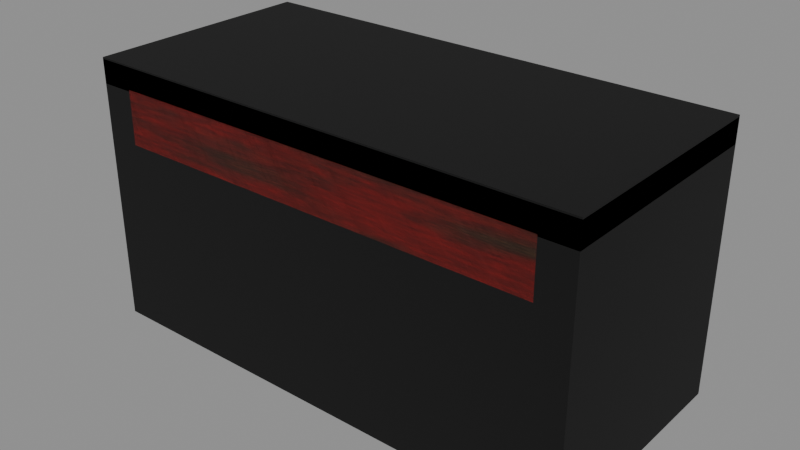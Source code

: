 # Source: desk_study.blend  (saved by Blender 4.2.66; exported with 4.5.12 LTS)
import bpy
from mathutils import Matrix  # noqa: F401  (used for matrix-valued properties, if any)

bpy.ops.wm.read_factory_settings(use_empty=True)
scene = bpy.context.scene
scene.name = 'Scene'

# ---- images (referenced by path relative to the original .blend; pixels are not part of the script)
import os
ASSET_DIR = os.environ.get("B2B_ASSET_DIR", "")  # directory of the original .blend (textures are referenced by path, not embedded)
HERE = os.path.dirname(os.path.abspath(__file__))  # packed textures are extracted next to this script under _unpacked/

def load_image(name, relpath, width, height, colorspace="sRGB"):
    """Load a texture the original file referenced (path relative to the .blend, or extracted next to this script)."""
    p = next((c for c in (os.path.join(HERE, relpath), os.path.join(ASSET_DIR, relpath)) if relpath and os.path.exists(c)), "")
    if p:
        img = bpy.data.images.load(p, check_existing=True)
        img.name = name
    else:  # same state as the original file: an image datablock whose file is absent (Cycles renders it pink)
        img = bpy.data.images.new(name, width, height)
        img.source = "FILE"
        img.filepath = "//" + (relpath or name)
    img.colorspace_settings.name = colorspace
    return img
img_t_wood_dark = load_image('t_wood_dark', '_unpacked/t_wood_dark.b21b05b8.png', 512, 512, 'sRGB')
img_t_wood_red = load_image('t_wood_red', '_unpacked/t_wood_red.1527fd09.png', 512, 512, 'sRGB')

# ---- materials (node trees are filled in below, after node groups)
mat_m_wooddark = bpy.data.materials.new('M_WoodDark')
mat_m_wooddark.use_backface_culling = True
mat_m_woodred = bpy.data.materials.new('M_WoodRed')
mat_m_woodred.use_backface_culling = True
mat_m_col = bpy.data.materials.new('M_Col')
mat_m_col.use_backface_culling = True
mat_m_col.diffuse_color = (0.0, 0.0, 0.0, 1.0)

# ---- material node trees
mat_m_wooddark.use_nodes = True; mat_m_wooddark.node_tree.nodes.clear()
_N = mat_m_wooddark.node_tree.nodes; _L = mat_m_wooddark.node_tree.links
n0 = _N.new('ShaderNodeBsdfPrincipled'); n0.name = 'Principled BSDF'; n0.location = (10, 300)
n0.inputs[2].default_value = 0.78
n1 = _N.new('ShaderNodeOutputMaterial'); n1.name = 'Material Output'; n1.location = (300, 300)
n2 = _N.new('ShaderNodeTexImage'); n2.name = 'Image Texture'; n2.location = (-440, 210)
n2.label = 'BASE COLOR'
n2.image = img_t_wood_dark
_L.new(n0.outputs[0], n1.inputs[0])
_L.new(n2.outputs[0], n0.inputs[0])
n1.is_active_output = True
mat_m_woodred.use_nodes = True; mat_m_woodred.node_tree.nodes.clear()
_N = mat_m_woodred.node_tree.nodes; _L = mat_m_woodred.node_tree.links
n0 = _N.new('ShaderNodeBsdfPrincipled'); n0.name = 'Principled BSDF'; n0.location = (10, 300)
n0.inputs[2].default_value = 0.62
n1 = _N.new('ShaderNodeOutputMaterial'); n1.name = 'Material Output'; n1.location = (300, 300)
n2 = _N.new('ShaderNodeTexImage'); n2.name = 'Image Texture'; n2.location = (-440, 210)
n2.label = 'BASE COLOR'
n2.image = img_t_wood_red
_L.new(n0.outputs[0], n1.inputs[0])
_L.new(n2.outputs[0], n0.inputs[0])
n1.is_active_output = True
mat_m_col.use_nodes = True; mat_m_col.node_tree.nodes.clear()
_N = mat_m_col.node_tree.nodes; _L = mat_m_col.node_tree.links
n0 = _N.new('ShaderNodeBsdfPrincipled'); n0.name = 'Principled BSDF'; n0.location = (10, 300)
n0.inputs[0].default_value = (0.0, 0.0, 0.0, 1.0)
n0.inputs[2].default_value = 1.0
n1 = _N.new('ShaderNodeOutputMaterial'); n1.name = 'Material Output'; n1.location = (300, 300)
_L.new(n0.outputs[0], n1.inputs[0])
n1.is_active_output = True

# ---- meshes
me_top = bpy.data.meshes.new('Top')
me_top.from_pydata([(-0.75, -0.35, -0.035), (0.75, -0.35, -0.035), (0.75, -0.35, 0.035), (-0.75, -0.35, 0.035), (0.75, 0.35, -0.035), (-0.75, 0.35, -0.035), (-0.75, 0.35, 0.035), (0.75, 0.35, 0.035), (0.75, -0.35, -0.035), (0.75, 0.35, -0.035), (0.75, 0.35, 0.035), (0.75, -0.35, 0.035), (-0.75, 0.35, -0.035), (-0.75, -0.35, -0.035), (-0.75, -0.35, 0.035), (-0.75, 0.35, 0.035), (-0.75, -0.35, 0.035), (0.75, -0.35, 0.035), (0.75, 0.35, 0.035), (-0.75, 0.35, 0.035), (-0.75, 0.35, -0.035), (0.75, 0.35, -0.035), (0.75, -0.35, -0.035), (-0.75, -0.35, -0.035)], [], [(0, 1, 2), (0, 2, 3), (4, 5, 6), (4, 6, 7), (8, 9, 10), (8, 10, 11), (12, 13, 14), (12, 14, 15), (16, 17, 18), (16, 18, 19), (20, 21, 22), (20, 22, 23)])
_uv = me_top.uv_layers.new(name='UVMap')
_uv.uv.foreach_set('vector', [0.0, 1.0, 1.0, 1.0, 1.0, 0.0, 0.0, 1.0, 1.0, 0.0, 0.0, 0.0, 0.0, 1.0, 1.0, 1.0, 1.0, 0.0, 0.0, 1.0, 1.0, 0.0, 0.0, 0.0, 0.0, 1.0, 1.0, 1.0, 1.0, 0.0, 0.0, 1.0, 1.0, 0.0, 0.0, 0.0, 0.0, 1.0, 1.0, 1.0, 1.0, 0.0, 0.0, 1.0, 1.0, 0.0, 0.0, 0.0, 0.0, 1.0, 1.0, 1.0, 1.0, 0.0, 0.0, 1.0, 1.0, 0.0, 0.0, 0.0, 0.0, 1.0, 1.0, 1.0, 1.0, 0.0, 0.0, 1.0, 1.0, 0.0, 0.0, 0.0])
me_top.materials.append(mat_m_wooddark)
me_top.update()
me_top.normals_split_custom_set([tuple(v) for v in zip(*[iter([0.0, -1.0, 0.0, 0.0, -1.0, 0.0, 0.0, -1.0, 0.0, 0.0, -1.0, 0.0, 0.0, -1.0, 0.0, 0.0, -1.0, 0.0, 0.0, 1.0, 0.0, 0.0, 1.0, 0.0, 0.0, 1.0, 0.0, 0.0, 1.0, 0.0, 0.0, 1.0, 0.0, 0.0, 1.0, 0.0, 1.0, 0.0, 0.0, 1.0, 0.0, 0.0, 1.0, 0.0, 0.0, 1.0, 0.0, 0.0, 1.0, 0.0, 0.0, 1.0, 0.0, 0.0, -1.0, 0.0, 0.0, -1.0, 0.0, 0.0, -1.0, 0.0, 0.0, -1.0, 0.0, 0.0, -1.0, 0.0, 0.0, -1.0, 0.0, 0.0, 0.0, 0.0, 1.0, 0.0, 0.0, 1.0, 0.0, 0.0, 1.0, 0.0, 0.0, 1.0, 0.0, 0.0, 1.0, 0.0, 0.0, 1.0, 0.0, 0.0, -1.0, 0.0, 0.0, -1.0, 0.0, 0.0, -1.0, 0.0, 0.0, -1.0, 0.0, 0.0, -1.0, 0.0, 0.0, -1.0])] * 3)])
me_leg__68__28 = bpy.data.meshes.new('Leg_-68_-28')
me_leg__68__28.from_pydata([(-0.045, -0.045, -0.36), (0.045, -0.045, -0.36), (0.045, -0.045, 0.36), (-0.045, -0.045, 0.36), (0.045, 0.045, -0.36), (-0.045, 0.045, -0.36), (-0.045, 0.045, 0.36), (0.045, 0.045, 0.36), (0.045, -0.045, -0.36), (0.045, 0.045, -0.36), (0.045, 0.045, 0.36), (0.045, -0.045, 0.36), (-0.045, 0.045, -0.36), (-0.045, -0.045, -0.36), (-0.045, -0.045, 0.36), (-0.045, 0.045, 0.36), (-0.045, -0.045, 0.36), (0.045, -0.045, 0.36), (0.045, 0.045, 0.36), (-0.045, 0.045, 0.36), (-0.045, 0.045, -0.36), (0.045, 0.045, -0.36), (0.045, -0.045, -0.36), (-0.045, -0.045, -0.36)], [], [(0, 1, 2), (0, 2, 3), (4, 5, 6), (4, 6, 7), (8, 9, 10), (8, 10, 11), (12, 13, 14), (12, 14, 15), (16, 17, 18), (16, 18, 19), (20, 21, 22), (20, 22, 23)])
_uv = me_leg__68__28.uv_layers.new(name='UVMap')
_uv.uv.foreach_set('vector', [0.0, 1.0, 1.0, 1.0, 1.0, 0.0, 0.0, 1.0, 1.0, 0.0, 0.0, 0.0, 0.0, 1.0, 1.0, 1.0, 1.0, 0.0, 0.0, 1.0, 1.0, 0.0, 0.0, 0.0, 0.0, 1.0, 1.0, 1.0, 1.0, 0.0, 0.0, 1.0, 1.0, 0.0, 0.0, 0.0, 0.0, 1.0, 1.0, 1.0, 1.0, 0.0, 0.0, 1.0, 1.0, 0.0, 0.0, 0.0, 0.0, 1.0, 1.0, 1.0, 1.0, 0.0, 0.0, 1.0, 1.0, 0.0, 0.0, 0.0, 0.0, 1.0, 1.0, 1.0, 1.0, 0.0, 0.0, 1.0, 1.0, 0.0, 0.0, 0.0])
me_leg__68__28.materials.append(mat_m_wooddark)
me_leg__68__28.update()
me_leg__68__28.normals_split_custom_set([tuple(v) for v in zip(*[iter([0.0, -1.0, 0.0, 0.0, -1.0, 0.0, 0.0, -1.0, 0.0, 0.0, -1.0, 0.0, 0.0, -1.0, 0.0, 0.0, -1.0, 0.0, 0.0, 1.0, 0.0, 0.0, 1.0, 0.0, 0.0, 1.0, 0.0, 0.0, 1.0, 0.0, 0.0, 1.0, 0.0, 0.0, 1.0, 0.0, 1.0, 0.0, 0.0, 1.0, 0.0, 0.0, 1.0, 0.0, 0.0, 1.0, 0.0, 0.0, 1.0, 0.0, 0.0, 1.0, 0.0, 0.0, -1.0, 0.0, 0.0, -1.0, 0.0, 0.0, -1.0, 0.0, 0.0, -1.0, 0.0, 0.0, -1.0, 0.0, 0.0, -1.0, 0.0, 0.0, 0.0, 0.0, 1.0, 0.0, 0.0, 1.0, 0.0, 0.0, 1.0, 0.0, 0.0, 1.0, 0.0, 0.0, 1.0, 0.0, 0.0, 1.0, 0.0, 0.0, -1.0, 0.0, 0.0, -1.0, 0.0, 0.0, -1.0, 0.0, 0.0, -1.0, 0.0, 0.0, -1.0, 0.0, 0.0, -1.0])] * 3)])
me_leg_68__28 = bpy.data.meshes.new('Leg_68_-28')
me_leg_68__28.from_pydata([(-0.045, -0.045, -0.36), (0.045, -0.045, -0.36), (0.045, -0.045, 0.36), (-0.045, -0.045, 0.36), (0.045, 0.045, -0.36), (-0.045, 0.045, -0.36), (-0.045, 0.045, 0.36), (0.045, 0.045, 0.36), (0.045, -0.045, -0.36), (0.045, 0.045, -0.36), (0.045, 0.045, 0.36), (0.045, -0.045, 0.36), (-0.045, 0.045, -0.36), (-0.045, -0.045, -0.36), (-0.045, -0.045, 0.36), (-0.045, 0.045, 0.36), (-0.045, -0.045, 0.36), (0.045, -0.045, 0.36), (0.045, 0.045, 0.36), (-0.045, 0.045, 0.36), (-0.045, 0.045, -0.36), (0.045, 0.045, -0.36), (0.045, -0.045, -0.36), (-0.045, -0.045, -0.36)], [], [(0, 1, 2), (0, 2, 3), (4, 5, 6), (4, 6, 7), (8, 9, 10), (8, 10, 11), (12, 13, 14), (12, 14, 15), (16, 17, 18), (16, 18, 19), (20, 21, 22), (20, 22, 23)])
_uv = me_leg_68__28.uv_layers.new(name='UVMap')
_uv.uv.foreach_set('vector', [0.0, 1.0, 1.0, 1.0, 1.0, 0.0, 0.0, 1.0, 1.0, 0.0, 0.0, 0.0, 0.0, 1.0, 1.0, 1.0, 1.0, 0.0, 0.0, 1.0, 1.0, 0.0, 0.0, 0.0, 0.0, 1.0, 1.0, 1.0, 1.0, 0.0, 0.0, 1.0, 1.0, 0.0, 0.0, 0.0, 0.0, 1.0, 1.0, 1.0, 1.0, 0.0, 0.0, 1.0, 1.0, 0.0, 0.0, 0.0, 0.0, 1.0, 1.0, 1.0, 1.0, 0.0, 0.0, 1.0, 1.0, 0.0, 0.0, 0.0, 0.0, 1.0, 1.0, 1.0, 1.0, 0.0, 0.0, 1.0, 1.0, 0.0, 0.0, 0.0])
me_leg_68__28.materials.append(mat_m_wooddark)
me_leg_68__28.update()
me_leg_68__28.normals_split_custom_set([tuple(v) for v in zip(*[iter([0.0, -1.0, 0.0, 0.0, -1.0, 0.0, 0.0, -1.0, 0.0, 0.0, -1.0, 0.0, 0.0, -1.0, 0.0, 0.0, -1.0, 0.0, 0.0, 1.0, 0.0, 0.0, 1.0, 0.0, 0.0, 1.0, 0.0, 0.0, 1.0, 0.0, 0.0, 1.0, 0.0, 0.0, 1.0, 0.0, 1.0, 0.0, 0.0, 1.0, 0.0, 0.0, 1.0, 0.0, 0.0, 1.0, 0.0, 0.0, 1.0, 0.0, 0.0, 1.0, 0.0, 0.0, -1.0, 0.0, 0.0, -1.0, 0.0, 0.0, -1.0, 0.0, 0.0, -1.0, 0.0, 0.0, -1.0, 0.0, 0.0, -1.0, 0.0, 0.0, 0.0, 0.0, 1.0, 0.0, 0.0, 1.0, 0.0, 0.0, 1.0, 0.0, 0.0, 1.0, 0.0, 0.0, 1.0, 0.0, 0.0, 1.0, 0.0, 0.0, -1.0, 0.0, 0.0, -1.0, 0.0, 0.0, -1.0, 0.0, 0.0, -1.0, 0.0, 0.0, -1.0, 0.0, 0.0, -1.0])] * 3)])
me_leg__68_28 = bpy.data.meshes.new('Leg_-68_28')
me_leg__68_28.from_pydata([(-0.045, -0.045, -0.36), (0.045, -0.045, -0.36), (0.045, -0.045, 0.36), (-0.045, -0.045, 0.36), (0.045, 0.045, -0.36), (-0.045, 0.045, -0.36), (-0.045, 0.045, 0.36), (0.045, 0.045, 0.36), (0.045, -0.045, -0.36), (0.045, 0.045, -0.36), (0.045, 0.045, 0.36), (0.045, -0.045, 0.36), (-0.045, 0.045, -0.36), (-0.045, -0.045, -0.36), (-0.045, -0.045, 0.36), (-0.045, 0.045, 0.36), (-0.045, -0.045, 0.36), (0.045, -0.045, 0.36), (0.045, 0.045, 0.36), (-0.045, 0.045, 0.36), (-0.045, 0.045, -0.36), (0.045, 0.045, -0.36), (0.045, -0.045, -0.36), (-0.045, -0.045, -0.36)], [], [(0, 1, 2), (0, 2, 3), (4, 5, 6), (4, 6, 7), (8, 9, 10), (8, 10, 11), (12, 13, 14), (12, 14, 15), (16, 17, 18), (16, 18, 19), (20, 21, 22), (20, 22, 23)])
_uv = me_leg__68_28.uv_layers.new(name='UVMap')
_uv.uv.foreach_set('vector', [0.0, 1.0, 1.0, 1.0, 1.0, 0.0, 0.0, 1.0, 1.0, 0.0, 0.0, 0.0, 0.0, 1.0, 1.0, 1.0, 1.0, 0.0, 0.0, 1.0, 1.0, 0.0, 0.0, 0.0, 0.0, 1.0, 1.0, 1.0, 1.0, 0.0, 0.0, 1.0, 1.0, 0.0, 0.0, 0.0, 0.0, 1.0, 1.0, 1.0, 1.0, 0.0, 0.0, 1.0, 1.0, 0.0, 0.0, 0.0, 0.0, 1.0, 1.0, 1.0, 1.0, 0.0, 0.0, 1.0, 1.0, 0.0, 0.0, 0.0, 0.0, 1.0, 1.0, 1.0, 1.0, 0.0, 0.0, 1.0, 1.0, 0.0, 0.0, 0.0])
me_leg__68_28.materials.append(mat_m_wooddark)
me_leg__68_28.update()
me_leg__68_28.normals_split_custom_set([tuple(v) for v in zip(*[iter([0.0, -1.0, 0.0, 0.0, -1.0, 0.0, 0.0, -1.0, 0.0, 0.0, -1.0, 0.0, 0.0, -1.0, 0.0, 0.0, -1.0, 0.0, 0.0, 1.0, 0.0, 0.0, 1.0, 0.0, 0.0, 1.0, 0.0, 0.0, 1.0, 0.0, 0.0, 1.0, 0.0, 0.0, 1.0, 0.0, 1.0, 0.0, 0.0, 1.0, 0.0, 0.0, 1.0, 0.0, 0.0, 1.0, 0.0, 0.0, 1.0, 0.0, 0.0, 1.0, 0.0, 0.0, -1.0, 0.0, 0.0, -1.0, 0.0, 0.0, -1.0, 0.0, 0.0, -1.0, 0.0, 0.0, -1.0, 0.0, 0.0, -1.0, 0.0, 0.0, 0.0, 0.0, 1.0, 0.0, 0.0, 1.0, 0.0, 0.0, 1.0, 0.0, 0.0, 1.0, 0.0, 0.0, 1.0, 0.0, 0.0, 1.0, 0.0, 0.0, -1.0, 0.0, 0.0, -1.0, 0.0, 0.0, -1.0, 0.0, 0.0, -1.0, 0.0, 0.0, -1.0, 0.0, 0.0, -1.0])] * 3)])
me_leg_68_28 = bpy.data.meshes.new('Leg_68_28')
me_leg_68_28.from_pydata([(-0.045, -0.045, -0.36), (0.045, -0.045, -0.36), (0.045, -0.045, 0.36), (-0.045, -0.045, 0.36), (0.045, 0.045, -0.36), (-0.045, 0.045, -0.36), (-0.045, 0.045, 0.36), (0.045, 0.045, 0.36), (0.045, -0.045, -0.36), (0.045, 0.045, -0.36), (0.045, 0.045, 0.36), (0.045, -0.045, 0.36), (-0.045, 0.045, -0.36), (-0.045, -0.045, -0.36), (-0.045, -0.045, 0.36), (-0.045, 0.045, 0.36), (-0.045, -0.045, 0.36), (0.045, -0.045, 0.36), (0.045, 0.045, 0.36), (-0.045, 0.045, 0.36), (-0.045, 0.045, -0.36), (0.045, 0.045, -0.36), (0.045, -0.045, -0.36), (-0.045, -0.045, -0.36)], [], [(0, 1, 2), (0, 2, 3), (4, 5, 6), (4, 6, 7), (8, 9, 10), (8, 10, 11), (12, 13, 14), (12, 14, 15), (16, 17, 18), (16, 18, 19), (20, 21, 22), (20, 22, 23)])
_uv = me_leg_68_28.uv_layers.new(name='UVMap')
_uv.uv.foreach_set('vector', [0.0, 1.0, 1.0, 1.0, 1.0, 0.0, 0.0, 1.0, 1.0, 0.0, 0.0, 0.0, 0.0, 1.0, 1.0, 1.0, 1.0, 0.0, 0.0, 1.0, 1.0, 0.0, 0.0, 0.0, 0.0, 1.0, 1.0, 1.0, 1.0, 0.0, 0.0, 1.0, 1.0, 0.0, 0.0, 0.0, 0.0, 1.0, 1.0, 1.0, 1.0, 0.0, 0.0, 1.0, 1.0, 0.0, 0.0, 0.0, 0.0, 1.0, 1.0, 1.0, 1.0, 0.0, 0.0, 1.0, 1.0, 0.0, 0.0, 0.0, 0.0, 1.0, 1.0, 1.0, 1.0, 0.0, 0.0, 1.0, 1.0, 0.0, 0.0, 0.0])
me_leg_68_28.materials.append(mat_m_wooddark)
me_leg_68_28.update()
me_leg_68_28.normals_split_custom_set([tuple(v) for v in zip(*[iter([0.0, -1.0, 0.0, 0.0, -1.0, 0.0, 0.0, -1.0, 0.0, 0.0, -1.0, 0.0, 0.0, -1.0, 0.0, 0.0, -1.0, 0.0, 0.0, 1.0, 0.0, 0.0, 1.0, 0.0, 0.0, 1.0, 0.0, 0.0, 1.0, 0.0, 0.0, 1.0, 0.0, 0.0, 1.0, 0.0, 1.0, 0.0, 0.0, 1.0, 0.0, 0.0, 1.0, 0.0, 0.0, 1.0, 0.0, 0.0, 1.0, 0.0, 0.0, 1.0, 0.0, 0.0, -1.0, 0.0, 0.0, -1.0, 0.0, 0.0, -1.0, 0.0, 0.0, -1.0, 0.0, 0.0, -1.0, 0.0, 0.0, -1.0, 0.0, 0.0, 0.0, 0.0, 1.0, 0.0, 0.0, 1.0, 0.0, 0.0, 1.0, 0.0, 0.0, 1.0, 0.0, 0.0, 1.0, 0.0, 0.0, 1.0, 0.0, 0.0, -1.0, 0.0, 0.0, -1.0, 0.0, 0.0, -1.0, 0.0, 0.0, -1.0, 0.0, 0.0, -1.0, 0.0, 0.0, -1.0])] * 3)])
me_drawerf = bpy.data.meshes.new('DrawerF')
me_drawerf.from_pydata([(-0.65, -0.02, -0.08), (0.65, -0.02, -0.08), (0.65, -0.02, 0.08), (-0.65, -0.02, 0.08), (0.65, 0.02, -0.08), (-0.65, 0.02, -0.08), (-0.65, 0.02, 0.08), (0.65, 0.02, 0.08), (0.65, -0.02, -0.08), (0.65, 0.02, -0.08), (0.65, 0.02, 0.08), (0.65, -0.02, 0.08), (-0.65, 0.02, -0.08), (-0.65, -0.02, -0.08), (-0.65, -0.02, 0.08), (-0.65, 0.02, 0.08), (-0.65, -0.02, 0.08), (0.65, -0.02, 0.08), (0.65, 0.02, 0.08), (-0.65, 0.02, 0.08), (-0.65, 0.02, -0.08), (0.65, 0.02, -0.08), (0.65, -0.02, -0.08), (-0.65, -0.02, -0.08)], [], [(0, 1, 2), (0, 2, 3), (4, 5, 6), (4, 6, 7), (8, 9, 10), (8, 10, 11), (12, 13, 14), (12, 14, 15), (16, 17, 18), (16, 18, 19), (20, 21, 22), (20, 22, 23)])
_uv = me_drawerf.uv_layers.new(name='UVMap')
_uv.uv.foreach_set('vector', [0.0, 1.0, 1.0, 1.0, 1.0, 0.0, 0.0, 1.0, 1.0, 0.0, 0.0, 0.0, 0.0, 1.0, 1.0, 1.0, 1.0, 0.0, 0.0, 1.0, 1.0, 0.0, 0.0, 0.0, 0.0, 1.0, 1.0, 1.0, 1.0, 0.0, 0.0, 1.0, 1.0, 0.0, 0.0, 0.0, 0.0, 1.0, 1.0, 1.0, 1.0, 0.0, 0.0, 1.0, 1.0, 0.0, 0.0, 0.0, 0.0, 1.0, 1.0, 1.0, 1.0, 0.0, 0.0, 1.0, 1.0, 0.0, 0.0, 0.0, 0.0, 1.0, 1.0, 1.0, 1.0, 0.0, 0.0, 1.0, 1.0, 0.0, 0.0, 0.0])
me_drawerf.materials.append(mat_m_woodred)
me_drawerf.update()
me_drawerf.normals_split_custom_set([tuple(v) for v in zip(*[iter([0.0, -1.0, 0.0, 0.0, -1.0, 0.0, 0.0, -1.0, 0.0, 0.0, -1.0, 0.0, 0.0, -1.0, 0.0, 0.0, -1.0, 0.0, 0.0, 1.0, 0.0, 0.0, 1.0, 0.0, 0.0, 1.0, 0.0, 0.0, 1.0, 0.0, 0.0, 1.0, 0.0, 0.0, 1.0, 0.0, 1.0, 0.0, 0.0, 1.0, 0.0, 0.0, 1.0, 0.0, 0.0, 1.0, 0.0, 0.0, 1.0, 0.0, 0.0, 1.0, 0.0, 0.0, -1.0, 0.0, 0.0, -1.0, 0.0, 0.0, -1.0, 0.0, 0.0, -1.0, 0.0, 0.0, -1.0, 0.0, 0.0, -1.0, 0.0, 0.0, 0.0, 0.0, 1.0, 0.0, 0.0, 1.0, 0.0, 0.0, 1.0, 0.0, 0.0, 1.0, 0.0, 0.0, 1.0, 0.0, 0.0, 1.0, 0.0, 0.0, -1.0, 0.0, 0.0, -1.0, 0.0, 0.0, -1.0, 0.0, 0.0, -1.0, 0.0, 0.0, -1.0, 0.0, 0.0, -1.0])] * 3)])
me_sm_deskstudy_colonly = bpy.data.meshes.new('SM_DeskStudy-colonly')
me_sm_deskstudy_colonly.from_pydata([(-0.75, -0.35, -0.4), (0.75, -0.35, -0.4), (0.75, -0.35, 0.4), (-0.75, -0.35, 0.4), (0.75, 0.35, -0.4), (-0.75, 0.35, -0.4), (-0.75, 0.35, 0.4), (0.75, 0.35, 0.4), (0.75, -0.35, -0.4), (0.75, 0.35, -0.4), (0.75, 0.35, 0.4), (0.75, -0.35, 0.4), (-0.75, 0.35, -0.4), (-0.75, -0.35, -0.4), (-0.75, -0.35, 0.4), (-0.75, 0.35, 0.4), (-0.75, -0.35, 0.4), (0.75, -0.35, 0.4), (0.75, 0.35, 0.4), (-0.75, 0.35, 0.4), (-0.75, 0.35, -0.4), (0.75, 0.35, -0.4), (0.75, -0.35, -0.4), (-0.75, -0.35, -0.4)], [], [(0, 1, 2), (0, 2, 3), (4, 5, 6), (4, 6, 7), (8, 9, 10), (8, 10, 11), (12, 13, 14), (12, 14, 15), (16, 17, 18), (16, 18, 19), (20, 21, 22), (20, 22, 23)])
_uv = me_sm_deskstudy_colonly.uv_layers.new(name='UVMap')
_uv.uv.foreach_set('vector', [0.0, 1.0, 1.0, 1.0, 1.0, 0.0, 0.0, 1.0, 1.0, 0.0, 0.0, 0.0, 0.0, 1.0, 1.0, 1.0, 1.0, 0.0, 0.0, 1.0, 1.0, 0.0, 0.0, 0.0, 0.0, 1.0, 1.0, 1.0, 1.0, 0.0, 0.0, 1.0, 1.0, 0.0, 0.0, 0.0, 0.0, 1.0, 1.0, 1.0, 1.0, 0.0, 0.0, 1.0, 1.0, 0.0, 0.0, 0.0, 0.0, 1.0, 1.0, 1.0, 1.0, 0.0, 0.0, 1.0, 1.0, 0.0, 0.0, 0.0, 0.0, 1.0, 1.0, 1.0, 1.0, 0.0, 0.0, 1.0, 1.0, 0.0, 0.0, 0.0])
me_sm_deskstudy_colonly.materials.append(mat_m_col)
me_sm_deskstudy_colonly.update()
me_sm_deskstudy_colonly.normals_split_custom_set([tuple(v) for v in zip(*[iter([0.0, -1.0, 0.0, 0.0, -1.0, 0.0, 0.0, -1.0, 0.0, 0.0, -1.0, 0.0, 0.0, -1.0, 0.0, 0.0, -1.0, 0.0, 0.0, 1.0, 0.0, 0.0, 1.0, 0.0, 0.0, 1.0, 0.0, 0.0, 1.0, 0.0, 0.0, 1.0, 0.0, 0.0, 1.0, 0.0, 1.0, 0.0, 0.0, 1.0, 0.0, 0.0, 1.0, 0.0, 0.0, 1.0, 0.0, 0.0, 1.0, 0.0, 0.0, 1.0, 0.0, 0.0, -1.0, 0.0, 0.0, -1.0, 0.0, 0.0, -1.0, 0.0, 0.0, -1.0, 0.0, 0.0, -1.0, 0.0, 0.0, -1.0, 0.0, 0.0, 0.0, 0.0, 1.0, 0.0, 0.0, 1.0, 0.0, 0.0, 1.0, 0.0, 0.0, 1.0, 0.0, 0.0, 1.0, 0.0, 0.0, 1.0, 0.0, 0.0, -1.0, 0.0, 0.0, -1.0, 0.0, 0.0, -1.0, 0.0, 0.0, -1.0, 0.0, 0.0, -1.0, 0.0, 0.0, -1.0])] * 3)])

# ---- objects
ob_desk_study = bpy.data.objects.new('desk_study', None)
ob_top = bpy.data.objects.new('Top', me_top)
ob_leg__68__28 = bpy.data.objects.new('Leg_-68_-28', me_leg__68__28)
ob_leg_68__28 = bpy.data.objects.new('Leg_68_-28', me_leg_68__28)
ob_leg__68_28 = bpy.data.objects.new('Leg_-68_28', me_leg__68_28)
ob_leg_68_28 = bpy.data.objects.new('Leg_68_28', me_leg_68_28)
ob_drawerf = bpy.data.objects.new('DrawerF', me_drawerf)
ob_sm_deskstudy_colonly = bpy.data.objects.new('SM_DeskStudy-colonly', me_sm_deskstudy_colonly)

# ---- transforms, parenting, visibility, modifiers, constraints
ob_desk_study.location = (0.0, 0.0, 0.0)
ob_desk_study.rotation_mode = 'QUATERNION'
ob_desk_study.rotation_quaternion = (1.0, 0.0, 0.0, 0.0)
ob_desk_study.empty_display_size = 0.001
ob_top.parent = ob_desk_study
ob_top.location = (0.0, 0.0, 0.76)
ob_top.rotation_mode = 'QUATERNION'
ob_top.rotation_quaternion = (1.0, 0.0, 0.0, 0.0)
ob_leg__68__28.parent = ob_desk_study
ob_leg__68__28.location = (-0.68, 0.28, 0.38)
ob_leg__68__28.rotation_mode = 'QUATERNION'
ob_leg__68__28.rotation_quaternion = (1.0, 0.0, 0.0, 0.0)
ob_leg_68__28.parent = ob_desk_study
ob_leg_68__28.location = (0.68, 0.28, 0.38)
ob_leg_68__28.rotation_mode = 'QUATERNION'
ob_leg_68__28.rotation_quaternion = (1.0, 0.0, 0.0, 0.0)
ob_leg__68_28.parent = ob_desk_study
ob_leg__68_28.location = (-0.68, -0.28, 0.38)
ob_leg__68_28.rotation_mode = 'QUATERNION'
ob_leg__68_28.rotation_quaternion = (1.0, 0.0, 0.0, 0.0)
ob_leg_68_28.parent = ob_desk_study
ob_leg_68_28.location = (0.68, -0.28, 0.38)
ob_leg_68_28.rotation_mode = 'QUATERNION'
ob_leg_68_28.rotation_quaternion = (1.0, 0.0, 0.0, 0.0)
ob_drawerf.parent = ob_desk_study
ob_drawerf.location = (0.0, -0.33, 0.65)
ob_drawerf.rotation_mode = 'QUATERNION'
ob_drawerf.rotation_quaternion = (1.0, 0.0, 0.0, 0.0)
ob_sm_deskstudy_colonly.parent = ob_desk_study
ob_sm_deskstudy_colonly.location = (0.0, 0.0, 0.4)
ob_sm_deskstudy_colonly.rotation_mode = 'QUATERNION'
ob_sm_deskstudy_colonly.rotation_quaternion = (1.0, 0.0, 0.0, 0.0)

# ---- collection membership
scene.collection.objects.link(ob_desk_study)
scene.collection.objects.link(ob_top)
scene.collection.objects.link(ob_leg__68__28)
scene.collection.objects.link(ob_leg_68__28)
scene.collection.objects.link(ob_leg__68_28)
scene.collection.objects.link(ob_leg_68_28)
scene.collection.objects.link(ob_drawerf)
scene.collection.objects.link(ob_sm_deskstudy_colonly)

# ---- scene / render settings (as saved in the file)
scene.frame_start = 1; scene.frame_end = 250; scene.frame_set(1)
scene.render.engine = 'BLENDER_EEVEE_NEXT'
bpy.context.view_layer.update()

# ---- added for rendering (the .blend has no active camera and no usable light): camera, sun + grey world if the file has none
cam_auto = bpy.data.cameras.new('AutoCamera')
cam_auto.lens = 50.0
cam_auto.sensor_width = 36.0
cam_auto.clip_end = 1000.0
ob_auto_camera = bpy.data.objects.new('AutoCamera', cam_auto)
scene.collection.objects.link(ob_auto_camera)
ob_auto_camera.location = (1.701, -2.04121, 1.7608)
ob_auto_camera.rotation_euler = (1.09748, -7.21219e-08, 0.694738)
scene.camera = ob_auto_camera
light_auto_sun = bpy.data.lights.new('AutoSun', 'SUN')
light_auto_sun.energy = 3.0
light_auto_sun.angle = 0.0523599
ob_auto_sun = bpy.data.objects.new('AutoSun', light_auto_sun)
scene.collection.objects.link(ob_auto_sun)
ob_auto_sun.rotation_euler = (0.872665, 0.174533, 0.523599)
if scene.world is None:
    world_auto = bpy.data.worlds.new('AutoWorld')
    world_auto.color = (0.3, 0.3, 0.3)
    scene.world = world_auto
bpy.context.view_layer.update()
